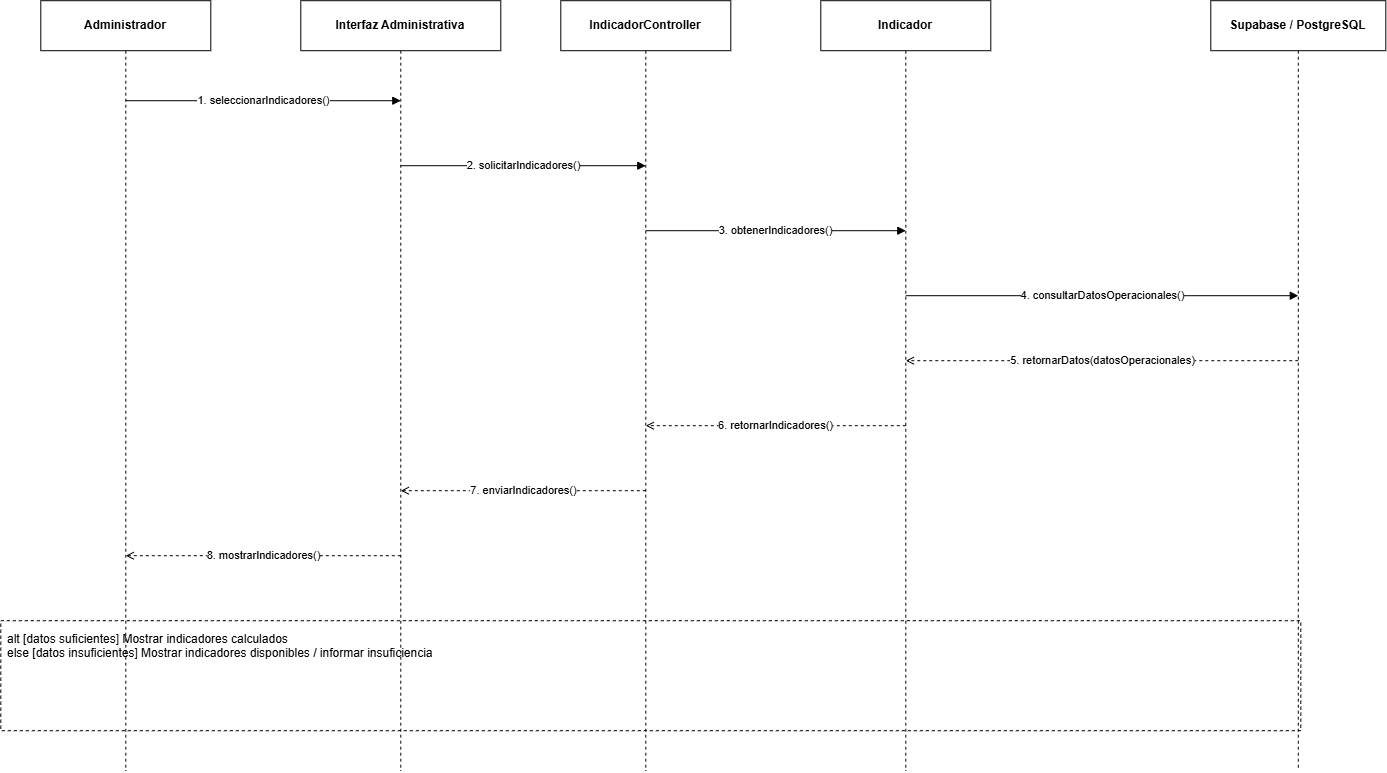

The diagram above was exported from draw.io. Its source (the exported page's mxGraphModel, read from the mxfile embedded in the PNG):
<mxGraphModel dx="1488" dy="782" grid="1" gridSize="10" guides="1" tooltips="1" connect="1" arrows="1" fold="1" page="1" pageScale="1" pageWidth="1500" pageHeight="900" math="0" shadow="0">
  <root>
    <mxCell id="0" />
    <mxCell id="1" parent="0" />
    <mxCell id="p0" parent="1" style="rounded=0;whiteSpace=wrap;html=1;strokeColor=#000000;fillColor=#ffffff;fontStyle=1;" value="Administrador" vertex="1">
      <mxGeometry height="50" width="170" x="40" y="20" as="geometry" />
    </mxCell>
    <mxCell id="life0" edge="1" parent="1" style="edgeStyle=none;html=1;dashed=1;dashPattern=3 3;endArrow=none;startArrow=none;strokeColor=#000000;" value="">
      <mxGeometry as="geometry">
        <mxPoint x="125" y="70" as="sourcePoint" />
        <mxPoint x="125" y="790" as="targetPoint" />
      </mxGeometry>
    </mxCell>
    <mxCell id="p1" parent="1" style="rounded=0;whiteSpace=wrap;html=1;strokeColor=#000000;fillColor=#ffffff;fontStyle=1;" value="Interfaz Administrativa" vertex="1">
      <mxGeometry height="50" width="200" x="300" y="20" as="geometry" />
    </mxCell>
    <mxCell id="life1" edge="1" parent="1" style="edgeStyle=none;html=1;dashed=1;dashPattern=3 3;endArrow=none;startArrow=none;strokeColor=#000000;" value="">
      <mxGeometry as="geometry">
        <mxPoint x="400" y="70" as="sourcePoint" />
        <mxPoint x="400" y="790" as="targetPoint" />
      </mxGeometry>
    </mxCell>
    <mxCell id="p2" parent="1" style="rounded=0;whiteSpace=wrap;html=1;strokeColor=#000000;fillColor=#ffffff;fontStyle=1;" value="IndicadorController" vertex="1">
      <mxGeometry height="50" width="170" x="560" y="20" as="geometry" />
    </mxCell>
    <mxCell id="life2" edge="1" parent="1" style="edgeStyle=none;html=1;dashed=1;dashPattern=3 3;endArrow=none;startArrow=none;strokeColor=#000000;" value="">
      <mxGeometry as="geometry">
        <mxPoint x="645" y="70" as="sourcePoint" />
        <mxPoint x="645" y="790" as="targetPoint" />
      </mxGeometry>
    </mxCell>
    <mxCell id="p3" parent="1" style="rounded=0;whiteSpace=wrap;html=1;strokeColor=#000000;fillColor=#ffffff;fontStyle=1;" value="Indicador" vertex="1">
      <mxGeometry height="50" width="170" x="820" y="20" as="geometry" />
    </mxCell>
    <mxCell id="life3" edge="1" parent="1" style="edgeStyle=none;html=1;dashed=1;dashPattern=3 3;endArrow=none;startArrow=none;strokeColor=#000000;" value="">
      <mxGeometry as="geometry">
        <mxPoint x="905" y="70" as="sourcePoint" />
        <mxPoint x="905" y="790" as="targetPoint" />
      </mxGeometry>
    </mxCell>
    <mxCell id="p4" parent="1" style="rounded=0;whiteSpace=wrap;html=1;strokeColor=#000000;fillColor=#ffffff;fontStyle=1;" value="Supabase / PostgreSQL" vertex="1">
      <mxGeometry height="50" width="175" x="1210" y="20" as="geometry" />
    </mxCell>
    <mxCell id="life4" edge="1" parent="1" style="edgeStyle=none;html=1;dashed=1;dashPattern=3 3;endArrow=none;startArrow=none;strokeColor=#000000;" value="">
      <mxGeometry as="geometry">
        <mxPoint x="1297.5" y="70" as="sourcePoint" />
        <mxPoint x="1297.5" y="790" as="targetPoint" />
      </mxGeometry>
    </mxCell>
    <mxCell id="m0" edge="1" parent="1" style="edgeStyle=none;html=1;rounded=0;strokeColor=#000000;endArrow=block;endFill=1;" value="1. seleccionarIndicadores()">
      <mxGeometry as="geometry">
        <mxPoint x="125" y="120" as="sourcePoint" />
        <mxPoint x="400" y="120" as="targetPoint" />
      </mxGeometry>
    </mxCell>
    <mxCell id="m1" edge="1" parent="1" style="edgeStyle=none;html=1;rounded=0;strokeColor=#000000;endArrow=block;endFill=1;" value="2. solicitarIndicadores()">
      <mxGeometry as="geometry">
        <mxPoint x="400" y="185" as="sourcePoint" />
        <mxPoint x="645" y="185" as="targetPoint" />
      </mxGeometry>
    </mxCell>
    <mxCell id="m2" edge="1" parent="1" style="edgeStyle=none;html=1;rounded=0;strokeColor=#000000;endArrow=block;endFill=1;" value="3. obtenerIndicadores()">
      <mxGeometry as="geometry">
        <mxPoint x="645" y="250" as="sourcePoint" />
        <mxPoint x="905" y="250" as="targetPoint" />
      </mxGeometry>
    </mxCell>
    <mxCell id="m3" edge="1" parent="1" style="edgeStyle=none;html=1;rounded=0;strokeColor=#000000;endArrow=block;endFill=1;" value="4. consultarDatosOperacionales()">
      <mxGeometry as="geometry">
        <mxPoint x="905" y="315" as="sourcePoint" />
        <mxPoint x="1297.5" y="315" as="targetPoint" />
      </mxGeometry>
    </mxCell>
    <mxCell id="m4" edge="1" parent="1" style="edgeStyle=none;html=1;rounded=0;strokeColor=#000000;dashed=1;dashPattern=3 3;endArrow=open;endFill=0;" value="5. retornarDatos(datosOperacionales)">
      <mxGeometry as="geometry">
        <mxPoint x="1297.5" y="380" as="sourcePoint" />
        <mxPoint x="905" y="380" as="targetPoint" />
      </mxGeometry>
    </mxCell>
    <mxCell id="m5" edge="1" parent="1" style="edgeStyle=none;html=1;rounded=0;strokeColor=#000000;dashed=1;dashPattern=3 3;endArrow=open;endFill=0;" value="6. retornarIndicadores()">
      <mxGeometry as="geometry">
        <mxPoint x="905" y="445" as="sourcePoint" />
        <mxPoint x="645" y="445" as="targetPoint" />
      </mxGeometry>
    </mxCell>
    <mxCell id="m6" edge="1" parent="1" style="edgeStyle=none;html=1;rounded=0;strokeColor=#000000;dashed=1;dashPattern=3 3;endArrow=open;endFill=0;" value="7. enviarIndicadores()">
      <mxGeometry as="geometry">
        <mxPoint x="645" y="510" as="sourcePoint" />
        <mxPoint x="400" y="510" as="targetPoint" />
      </mxGeometry>
    </mxCell>
    <mxCell id="m7" edge="1" parent="1" style="edgeStyle=none;html=1;rounded=0;strokeColor=#000000;dashed=1;dashPattern=3 3;endArrow=open;endFill=0;" value="8. mostrarIndicadores()">
      <mxGeometry as="geometry">
        <mxPoint x="400" y="575" as="sourcePoint" />
        <mxPoint x="125" y="575" as="targetPoint" />
      </mxGeometry>
    </mxCell>
    <mxCell id="altframe" parent="1" style="rounded=0;whiteSpace=wrap;html=1;dashed=1;strokeColor=#000000;fillColor=none;" value="" vertex="1">
      <mxGeometry height="110" width="1300" y="640" as="geometry" />
    </mxCell>
    <mxCell id="altlabel" parent="1" style="text;html=1;align=left;verticalAlign=top;whiteSpace=wrap;overflow=hidden;fontSize=12;" value="alt [datos suficientes] Mostrar indicadores calculados&#10;else [datos insuficientes] Mostrar indicadores disponibles / informar insuficiencia" vertex="1">
      <mxGeometry height="80" width="1250" x="5" y="645" as="geometry" />
    </mxCell>
  </root>
</mxGraphModel>